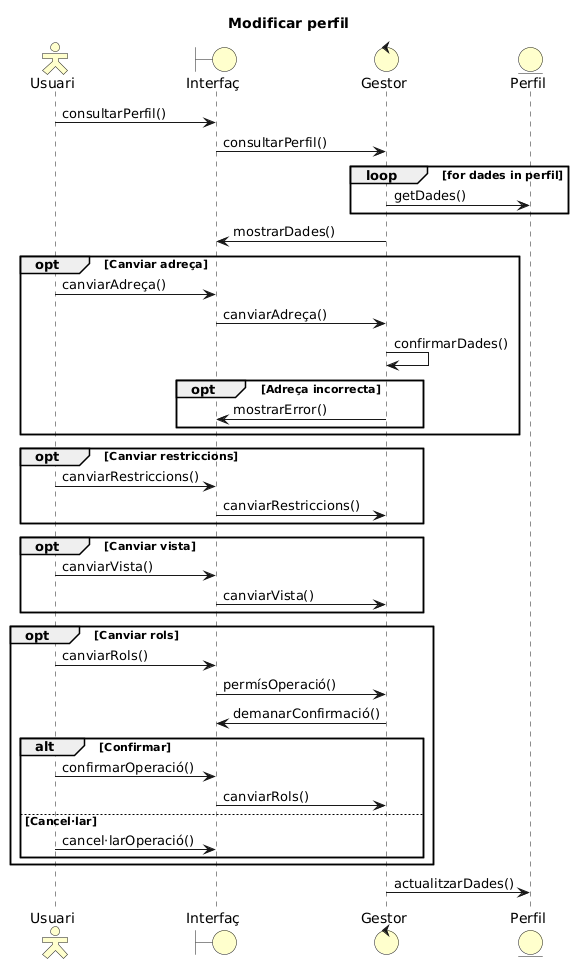

The diagram above was rendered by PlantUML. Its source (embedded in the PNG):
@startuml
'Params
  title Modificar perfil
  skinparam backgroundColor transparent
  skinparam actorStyle Hollow
  skinparam actorBackgroundColor business
  skinparam boundaryBackgroundColor business
  skinparam controlBackgroundColor business
  skinparam entityBackgroundColor business

'Participants
  actor Usuari as U
  boundary Interfaç as I
  control Gestor as G
  entity Perfil as P

'Seqüència
  U -> I : consultarPerfil()
  I -> G : consultarPerfil()
loop for dades in perfil
  G -> P : getDades()
end
  G -> I : mostrarDades()
opt Canviar adreça
  U -> I : canviarAdreça()
  I -> G : canviarAdreça()
  G -> G : confirmarDades()
opt Adreça incorrecta
  G -> I : mostrarError()
end
end
opt Canviar restriccions
  U -> I : canviarRestriccions()
  I -> G : canviarRestriccions()
end
opt Canviar vista
  U -> I : canviarVista()
  I -> G : canviarVista()
end
opt Canviar rols
  U -> I : canviarRols()
  I -> G : permísOperació()
  G -> I : demanarConfirmació()
alt Confirmar
  U -> I : confirmarOperació()
  I -> G : canviarRols()
else Cancel·lar
  U -> I : cancel·larOperació()
end
end
  G -> P : actualitzarDades()
@enduml